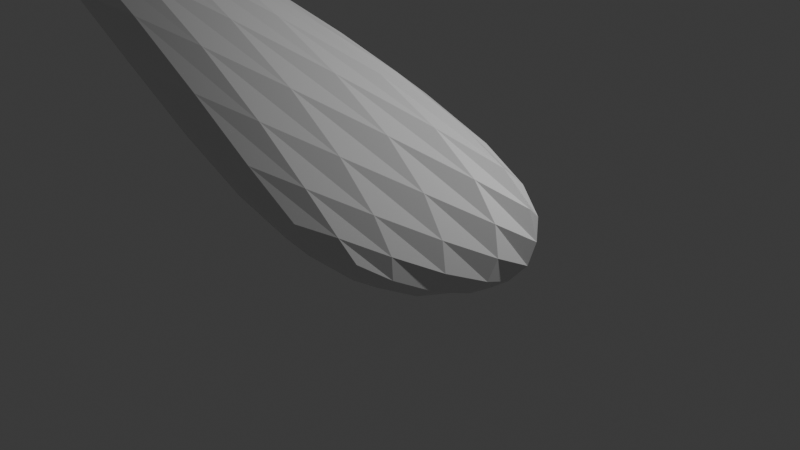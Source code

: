 # Source: cool.blend  (saved by Blender 5.3.31; exported with 4.5.12 LTS)
import bpy
from mathutils import Matrix  # noqa: F401  (used for matrix-valued properties, if any)

bpy.ops.wm.read_factory_settings(use_empty=True)
scene = bpy.context.scene
scene.name = 'Scene'

# ---- collections
col_collection = bpy.data.collections.new('Collection'); scene.collection.children.link(col_collection)

# ---- materials (node trees are filled in below, after node groups)
mat_material = bpy.data.materials.new('Material')
mat_material.alpha_threshold = 0.0
mat_material.use_backface_culling_lightprobe_volume = False
mat_material.roughness = 0.5
mat_material.line_color = (0.0, 0.0, 0.0, 1.0)

# ---- material node trees
mat_material.use_nodes = True; mat_material.node_tree.nodes.clear()
_N = mat_material.node_tree.nodes; _L = mat_material.node_tree.links
n0 = _N.new('ShaderNodeOutputMaterial'); n0.name = 'Material Output'; n0.location = (200, 100)
n1 = _N.new('ShaderNodeBsdfPrincipled'); n1.name = 'Principled BSDF'; n1.location = (-200, 100)
n1.inputs[10].default_value = 0.005
_L.new(n1.outputs[0], n0.inputs[0])
n0.is_active_output = True

# ---- world
world_world = bpy.data.worlds.new('World'); scene.world = world_world
world_world.use_nodes = True; world_world.node_tree.nodes.clear()
_N = world_world.node_tree.nodes; _L = world_world.node_tree.links
n0 = _N.new('ShaderNodeOutputWorld'); n0.name = 'World Output'; n0.location = (200, 100)
n1 = _N.new('ShaderNodeBackground'); n1.name = 'Background'; n1.location = (-200, 100)
n1.inputs[0].default_value = (0.05088, 0.05088, 0.05088, 1.0)
_L.new(n1.outputs[0], n0.inputs[0])
n0.is_active_output = True
world_world.color = (0.05088, 0.05088, 0.05088)
world_world.sun_shadow_jitter_overblur = 0.0

# ---- cameras
cam_camera = bpy.data.cameras.new('Camera')
cam_camera.clip_end = 100.0
cam_camera.ortho_scale = 7.314

# ---- lights
light_light = bpy.data.lights.new('Light', 'POINT')
light_light.energy = 1000.0
light_light.shadow_soft_size = 0.1

# ---- meshes
me_cube = bpy.data.meshes.new('Cube')
me_cube.from_pydata([(1.0, 1.0, 1.0), (1.0, 1.0, -1.0), (-10.09, -0.6373, 4.208), (1.0, -1.0, -1.0), (-1.0, 1.0, 1.0), (-1.0, 1.0, -1.0), (-12.09, -0.6373, 4.208), (-1.0, -1.0, -1.0), (3.486, 1.0, 0.0), (-6.546, -0.8187, 1.604), (-2.06, -0.8187, 1.604), (-1.0, 1.0, 0.0)], [], [(0, 4, 6, 2), (10, 2, 6, 9), (9, 6, 4, 11), (5, 1, 3, 7), (8, 0, 2, 10), (11, 4, 0, 8), (5, 11, 8, 1), (1, 8, 10, 3), (7, 9, 11, 5), (3, 10, 9, 7)])
_uv = me_cube.uv_layers.new(name='UVMap')
_uv.uv.foreach_set('vector', [0.1531, 0.8352, 0.1166, 0.7172, 0.1166, 1.601e-09, 0.1531, 0.1181, 0.1646, 0.64, 0.1531, 0.1183, 0.1887, -2.863e-09, 0.2444, 0.3746, 0.3002, 0.3764, 0.3002, -9.446e-08, 0.465, 0.6954, 0.4315, 0.7264, 0.398, 0.7574, 0.4327, 0.8642, 0.3348, 0.8595, 0.3002, 0.7528, 0.4913, 0.8836, 0.465, 0.7204, 0.465, -2.649e-09, 0.5509, 0.5146, 0.05832, 0.7352, 0.1166, 0.7172, 0.1531, 0.8352, 0.1401, 1.0, 1.178e-08, 0.7532, 0.05832, 0.7352, 0.1401, 1.0, 0.03644, 0.8712, 0.2563, 0.865, 0.1531, 0.9943, 0.1646, 0.64, 0.2646, 0.8675, 0.3002, 0.7528, 0.3002, 0.3764, 0.4315, 0.7264, 0.398, 0.7574, 0.2646, 0.8675, 0.1646, 0.64, 0.2444, 0.3746, 0.3002, 0.7491])
me_cube.materials.append(mat_material)
me_cube.update()

# ---- objects
ob_cube = bpy.data.objects.new('Cube', me_cube)
ob_light = bpy.data.objects.new('Light', light_light)
ob_camera = bpy.data.objects.new('Camera', cam_camera)

# ---- transforms, parenting, visibility, modifiers, constraints
ob_cube.location = (0.0, 0.0, 0.0)
ob_cube.lock_rotations_4d = False
ob_cube.empty_display_type = 'ARROWS'
ob_cube.lineart.crease_threshold = 0.0
_m = ob_cube.modifiers.new('Subdivision', 'SUBSURF')
_m.levels = 2
ob_light.location = (4.076, 1.005, 5.904)
ob_light.rotation_euler = (0.6503, 0.05522, 1.866)
ob_light.lock_rotations_4d = False
ob_light.empty_display_type = 'ARROWS'
ob_light.color = (0.0, 0.0, 0.0, 0.0)
ob_light.lineart.crease_threshold = 0.0
ob_camera.location = (7.359, -6.926, 4.958)
ob_camera.rotation_euler = (1.109, 0.0, 0.8149)
ob_camera.lock_rotations_4d = False
ob_camera.empty_display_type = 'ARROWS'
ob_camera.color = (0.0, 0.0, 0.0, 0.0)
ob_camera.display_type = 'WIRE'
ob_camera.lineart.crease_threshold = 0.0

# ---- collection membership
col_collection.objects.link(ob_cube)
col_collection.objects.link(ob_light)
col_collection.objects.link(ob_camera)

# ---- scene / render settings (as saved in the file)
scene.camera = ob_camera
scene.frame_start = 1; scene.frame_end = 250; scene.frame_set(1)
scene.render.engine = 'BLENDER_EEVEE_NEXT'
scene.render.bake_bias = 0.0
scene.render.bake_samples = 0
scene.render.compositor_device = 'GPU'
scene.eevee.use_volume_custom_range = False
scene.eevee.fast_gi_thickness_near = 0.1
scene.eevee.fast_gi_thickness_far = 0.0
scene.eevee.ray_tracing_options.screen_trace_thickness = 0.1
bpy.context.view_layer.update()
